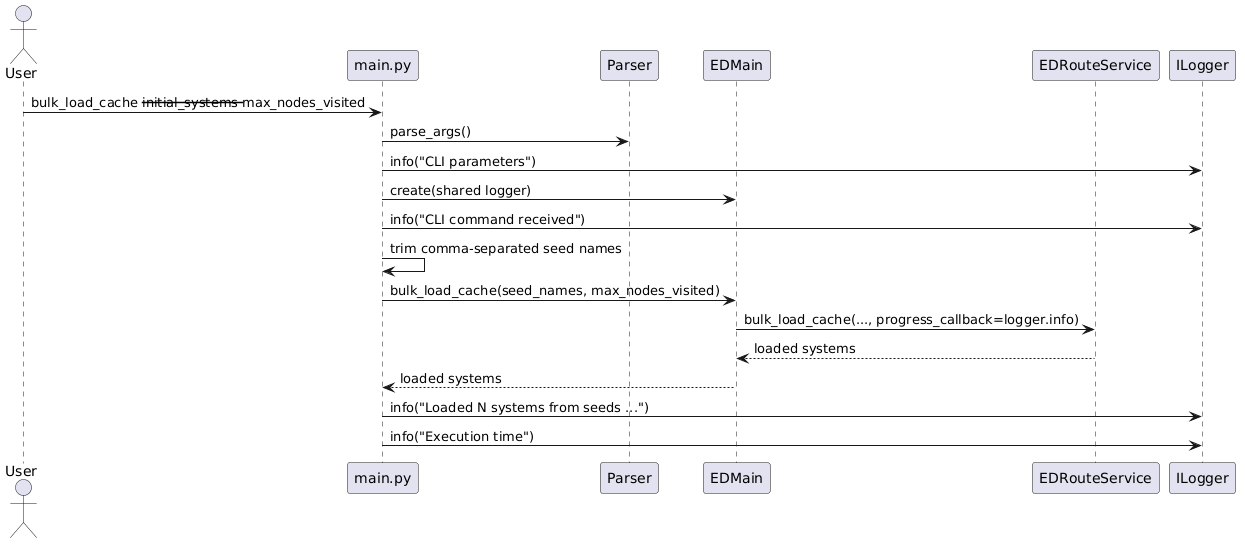

The diagram above was rendered by PlantUML. Its source (embedded in the PNG):
@startuml
actor User
participant "main.py" as Main
participant Parser
participant EDMain
participant EDRouteService as RouteService
participant ILogger as Logger

User -> Main: bulk_load_cache --initial_systems --max_nodes_visited
Main -> Parser: parse_args()
Main -> Logger: info("CLI parameters")
Main -> EDMain: create(shared logger)
Main -> Logger: info("CLI command received")
Main -> Main: trim comma-separated seed names
Main -> EDMain: bulk_load_cache(seed_names, max_nodes_visited)
EDMain -> RouteService: bulk_load_cache(..., progress_callback=logger.info)
RouteService --> EDMain: loaded systems
EDMain --> Main: loaded systems
Main -> Logger: info("Loaded N systems from seeds ...")
Main -> Logger: info("Execution time")
@enduml